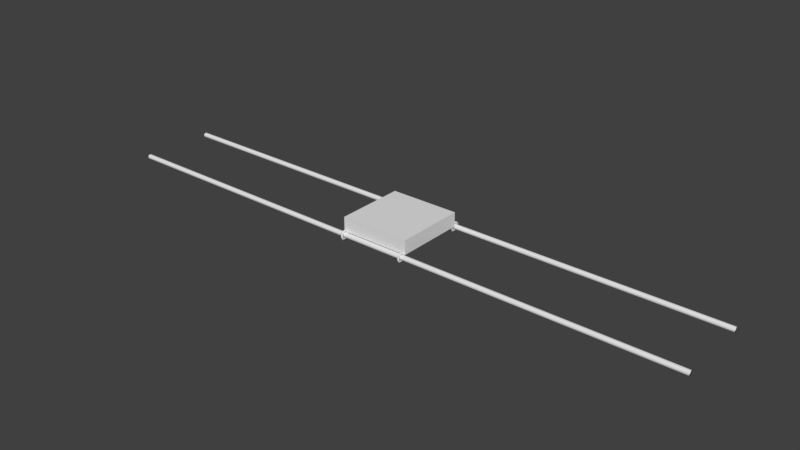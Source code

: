 # Source: Moving_Platform.blend  (saved by Blender 2.79.0; exported with 4.5.12 LTS)
import bpy
from mathutils import Matrix  # noqa: F401  (used for matrix-valued properties, if any)

bpy.ops.wm.read_factory_settings(use_empty=True)
scene = bpy.context.scene
scene.name = 'Scene'

# ---- collections
col_collection_1 = bpy.data.collections.new('Collection 1'); scene.collection.children.link(col_collection_1)

# ---- world
world_world = bpy.data.worlds.new('World'); scene.world = world_world
world_world.color = (0.05088, 0.05088, 0.05088)
world_world.use_sun_shadow = False
world_world.sun_shadow_jitter_overblur = 0.0
world_world.cycles.sampling_method = 'MANUAL'

# ---- meshes
me_cylinder_006 = bpy.data.meshes.new('Cylinder.006')
me_cylinder_006.from_pydata([(0.0, 1.0, -1.0), (0.0, 1.0, 1.0), (0.1951, 0.9808, -1.0), (0.1951, 0.9808, 1.0), (0.3827, 0.9239, -1.0), (0.3827, 0.9239, 1.0), (0.5556, 0.8315, -1.0), (0.5556, 0.8315, 1.0), (0.7071, 0.7071, -1.0), (0.7071, 0.7071, 1.0), (0.8315, 0.5556, -1.0), (0.8315, 0.5556, 1.0), (0.9239, 0.3827, -1.0), (0.9239, 0.3827, 1.0), (0.9808, 0.1951, -1.0), (0.9808, 0.1951, 1.0), (1.0, 7.55e-08, -1.0), (1.0, 7.55e-08, 1.0), (0.9808, -0.1951, -1.0), (0.9808, -0.1951, 1.0), (0.9239, -0.3827, -1.0), (0.9239, -0.3827, 1.0), (0.8315, -0.5556, -1.0), (0.8315, -0.5556, 1.0), (0.7071, -0.7071, -1.0), (0.7071, -0.7071, 1.0), (0.5556, -0.8315, -1.0), (0.5556, -0.8315, 1.0), (0.3827, -0.9239, -1.0), (0.3827, -0.9239, 1.0), (0.1951, -0.9808, -1.0), (0.1951, -0.9808, 1.0), (-3.258e-07, -1.0, -1.0), (-3.258e-07, -1.0, 1.0), (-0.1951, -0.9808, -1.0), (-0.1951, -0.9808, 1.0), (-0.3827, -0.9239, -1.0), (-0.3827, -0.9239, 1.0), (-0.5556, -0.8315, -1.0), (-0.5556, -0.8315, 1.0), (-0.7071, -0.7071, -1.0), (-0.7071, -0.7071, 1.0), (-0.8315, -0.5556, -1.0), (-0.8315, -0.5556, 1.0), (-0.9239, -0.3827, -1.0), (-0.9239, -0.3827, 1.0), (-0.9808, -0.1951, -1.0), (-0.9808, -0.1951, 1.0), (-1.0, 9.656e-07, -1.0), (-1.0, 9.656e-07, 1.0), (-0.9808, 0.1951, -1.0), (-0.9808, 0.1951, 1.0), (-0.9239, 0.3827, -1.0), (-0.9239, 0.3827, 1.0), (-0.8315, 0.5556, -1.0), (-0.8315, 0.5556, 1.0), (-0.7071, 0.7071, -1.0), (-0.7071, 0.7071, 1.0), (-0.5556, 0.8315, -1.0), (-0.5556, 0.8315, 1.0), (-0.3827, 0.9239, -1.0), (-0.3827, 0.9239, 1.0), (-0.1951, 0.9808, -1.0), (-0.1951, 0.9808, 1.0)], [], [(0, 1, 3, 2), (2, 3, 5, 4), (4, 5, 7, 6), (6, 7, 9, 8), (8, 9, 11, 10), (10, 11, 13, 12), (12, 13, 15, 14), (14, 15, 17, 16), (16, 17, 19, 18), (18, 19, 21, 20), (20, 21, 23, 22), (22, 23, 25, 24), (24, 25, 27, 26), (26, 27, 29, 28), (28, 29, 31, 30), (30, 31, 33, 32), (32, 33, 35, 34), (34, 35, 37, 36), (36, 37, 39, 38), (38, 39, 41, 40), (40, 41, 43, 42), (42, 43, 45, 44), (44, 45, 47, 46), (46, 47, 49, 48), (48, 49, 51, 50), (50, 51, 53, 52), (52, 53, 55, 54), (54, 55, 57, 56), (56, 57, 59, 58), (58, 59, 61, 60), (3, 1, 63, 61, 59, 57, 55, 53, 51, 49, 47, 45, 43, 41, 39, 37, 35, 33, 31, 29, 27, 25, 23, 21, 19, 17, 15, 13, 11, 9, 7, 5), (60, 61, 63, 62), (62, 63, 1, 0), (0, 2, 4, 6, 8, 10, 12, 14, 16, 18, 20, 22, 24, 26, 28, 30, 32, 34, 36, 38, 40, 42, 44, 46, 48, 50, 52, 54, 56, 58, 60, 62)])
me_cylinder_006.polygons.foreach_set('use_smooth', [True] * 34)
me_cylinder_006.use_remesh_preserve_volume = False
me_cylinder_006.use_remesh_preserve_attributes = False
me_cylinder_006.use_mirror_vertex_groups = False
me_cylinder_006.update()
me_cylinder_005 = bpy.data.meshes.new('Cylinder.005')
me_cylinder_005.from_pydata([(0.0, 1.0, -1.0), (0.0, 1.0, 1.0), (0.1951, 0.9808, -1.0), (0.1951, 0.9808, 1.0), (0.3827, 0.9239, -1.0), (0.3827, 0.9239, 1.0), (0.5556, 0.8315, -1.0), (0.5556, 0.8315, 1.0), (0.7071, 0.7071, -1.0), (0.7071, 0.7071, 1.0), (0.8315, 0.5556, -1.0), (0.8315, 0.5556, 1.0), (0.9239, 0.3827, -1.0), (0.9239, 0.3827, 1.0), (0.9808, 0.1951, -1.0), (0.9808, 0.1951, 1.0), (1.0, 7.55e-08, -1.0), (1.0, 7.55e-08, 1.0), (0.9808, -0.1951, -1.0), (0.9808, -0.1951, 1.0), (0.9239, -0.3827, -1.0), (0.9239, -0.3827, 1.0), (0.8315, -0.5556, -1.0), (0.8315, -0.5556, 1.0), (0.7071, -0.7071, -1.0), (0.7071, -0.7071, 1.0), (0.5556, -0.8315, -1.0), (0.5556, -0.8315, 1.0), (0.3827, -0.9239, -1.0), (0.3827, -0.9239, 1.0), (0.1951, -0.9808, -1.0), (0.1951, -0.9808, 1.0), (-3.258e-07, -1.0, -1.0), (-3.258e-07, -1.0, 1.0), (-0.1951, -0.9808, -1.0), (-0.1951, -0.9808, 1.0), (-0.3827, -0.9239, -1.0), (-0.3827, -0.9239, 1.0), (-0.5556, -0.8315, -1.0), (-0.5556, -0.8315, 1.0), (-0.7071, -0.7071, -1.0), (-0.7071, -0.7071, 1.0), (-0.8315, -0.5556, -1.0), (-0.8315, -0.5556, 1.0), (-0.9239, -0.3827, -1.0), (-0.9239, -0.3827, 1.0), (-0.9808, -0.1951, -1.0), (-0.9808, -0.1951, 1.0), (-1.0, 9.656e-07, -1.0), (-1.0, 9.656e-07, 1.0), (-0.9808, 0.1951, -1.0), (-0.9808, 0.1951, 1.0), (-0.9239, 0.3827, -1.0), (-0.9239, 0.3827, 1.0), (-0.8315, 0.5556, -1.0), (-0.8315, 0.5556, 1.0), (-0.7071, 0.7071, -1.0), (-0.7071, 0.7071, 1.0), (-0.5556, 0.8315, -1.0), (-0.5556, 0.8315, 1.0), (-0.3827, 0.9239, -1.0), (-0.3827, 0.9239, 1.0), (-0.1951, 0.9808, -1.0), (-0.1951, 0.9808, 1.0)], [], [(0, 1, 3, 2), (2, 3, 5, 4), (4, 5, 7, 6), (6, 7, 9, 8), (8, 9, 11, 10), (10, 11, 13, 12), (12, 13, 15, 14), (14, 15, 17, 16), (16, 17, 19, 18), (18, 19, 21, 20), (20, 21, 23, 22), (22, 23, 25, 24), (24, 25, 27, 26), (26, 27, 29, 28), (28, 29, 31, 30), (30, 31, 33, 32), (32, 33, 35, 34), (34, 35, 37, 36), (36, 37, 39, 38), (38, 39, 41, 40), (40, 41, 43, 42), (42, 43, 45, 44), (44, 45, 47, 46), (46, 47, 49, 48), (48, 49, 51, 50), (50, 51, 53, 52), (52, 53, 55, 54), (54, 55, 57, 56), (56, 57, 59, 58), (58, 59, 61, 60), (3, 1, 63, 61, 59, 57, 55, 53, 51, 49, 47, 45, 43, 41, 39, 37, 35, 33, 31, 29, 27, 25, 23, 21, 19, 17, 15, 13, 11, 9, 7, 5), (60, 61, 63, 62), (62, 63, 1, 0), (0, 2, 4, 6, 8, 10, 12, 14, 16, 18, 20, 22, 24, 26, 28, 30, 32, 34, 36, 38, 40, 42, 44, 46, 48, 50, 52, 54, 56, 58, 60, 62)])
me_cylinder_005.polygons.foreach_set('use_smooth', [True] * 34)
me_cylinder_005.use_remesh_preserve_volume = False
me_cylinder_005.use_remesh_preserve_attributes = False
me_cylinder_005.use_mirror_vertex_groups = False
me_cylinder_005.update()
me_cube_001 = bpy.data.meshes.new('Cube.001')
me_cube_001.from_pydata([(-1.0, -1.0, -1.0), (-1.0, -1.0, 1.0), (-1.0, 1.0, -1.0), (-1.0, 1.0, 1.0), (1.0, -1.0, -1.0), (1.0, -1.0, 1.0), (1.0, 1.0, -1.0), (1.0, 1.0, 1.0), (-0.9121, -1.067, -0.9348), (-0.9311, -1.067, -0.9348), (-0.9121, -1.053, -0.9415), (-0.9311, -1.053, -0.9415), (-0.9121, -1.04, -0.9616), (-0.9311, -1.04, -0.9616), (-0.9121, -1.028, -0.9941), (-0.9311, -1.028, -0.9941), (-0.9121, -1.017, -1.038), (-0.9311, -1.017, -1.038), (-0.9121, -1.008, -1.091), (-0.9311, -1.008, -1.091), (-0.9121, -1.001, -1.152), (-0.9311, -1.001, -1.152), (-0.9121, -0.9973, -1.218), (-0.9311, -0.9973, -1.218), (-0.9121, -0.9959, -1.287), (-0.9311, -0.9959, -1.287), (-0.9121, -0.9973, -1.356), (-0.9311, -0.9973, -1.356), (-0.9121, -1.001, -1.422), (-0.9311, -1.001, -1.422), (-0.9121, -1.008, -1.483), (-0.9311, -1.008, -1.483), (-0.9121, -1.017, -1.536), (-0.9311, -1.017, -1.536), (-0.9121, -1.028, -1.58), (-0.9311, -1.028, -1.58), (-0.9121, -1.04, -1.612), (-0.9311, -1.04, -1.612), (-0.9121, -1.053, -1.632), (-0.9311, -1.053, -1.632), (-0.9121, -1.067, -1.639), (-0.9311, -1.067, -1.639), (-0.9121, -1.081, -1.632), (-0.9311, -1.081, -1.632), (-0.9121, -1.095, -1.612), (-0.9311, -1.095, -1.612), (-0.9121, -1.107, -1.58), (-0.9311, -1.107, -1.58), (-0.9121, -1.118, -1.536), (-0.9311, -1.118, -1.536), (-0.9121, -1.127, -1.483), (-0.9311, -1.127, -1.483), (-0.9121, -1.133, -1.422), (-0.9311, -1.133, -1.422), (-0.9121, -1.137, -1.356), (-0.9311, -1.137, -1.356), (-0.9121, -1.139, -1.287), (-0.9311, -1.139, -1.287), (-0.9121, -1.137, -1.218), (-0.9311, -1.137, -1.218), (-0.9121, -1.133, -1.152), (-0.9311, -1.133, -1.152), (-0.9121, -1.127, -1.091), (-0.9311, -1.127, -1.091), (-0.9121, -1.118, -1.038), (-0.9311, -1.118, -1.038), (-0.9121, -1.107, -0.9941), (-0.9311, -1.107, -0.9941), (-0.9121, -1.095, -0.9616), (-0.9311, -1.095, -0.9616), (-0.9121, -1.081, -0.9415), (-0.9311, -1.081, -0.9415), (-0.9028, -1.067, -0.5897), (-0.9028, -1.04, -0.6031), (-0.9404, -1.04, -0.6031), (-0.9404, -1.067, -0.5897), (-0.9028, -1.013, -0.6428), (-0.9404, -1.013, -0.6428), (-0.9028, -0.9888, -0.7072), (-0.9404, -0.9888, -0.7072), (-0.9028, -0.9674, -0.7939), (-0.9404, -0.9674, -0.7939), (-0.9028, -0.9498, -0.8996), (-0.9404, -0.9498, -0.8996), (-0.9028, -0.9368, -1.02), (-0.9404, -0.9368, -1.02), (-0.9028, -0.9287, -1.151), (-0.9404, -0.9287, -1.151), (-0.9028, -0.926, -1.287), (-0.9404, -0.926, -1.287), (-0.9028, -0.9287, -1.423), (-0.9404, -0.9287, -1.423), (-0.9028, -0.9368, -1.554), (-0.9404, -0.9368, -1.554), (-0.9028, -0.9498, -1.674), (-0.9404, -0.9498, -1.674), (-0.9028, -0.9674, -1.78), (-0.9404, -0.9674, -1.78), (-0.9028, -0.9888, -1.867), (-0.9404, -0.9888, -1.867), (-0.9028, -1.013, -1.931), (-0.9404, -1.013, -1.931), (-0.9028, -1.04, -1.971), (-0.9404, -1.04, -1.971), (-0.9028, -1.067, -1.984), (-0.9404, -1.067, -1.984), (-0.9028, -1.095, -1.971), (-0.9404, -1.095, -1.971), (-0.9028, -1.121, -1.931), (-0.9404, -1.121, -1.931), (-0.9028, -1.146, -1.867), (-0.9404, -1.146, -1.867), (-0.9028, -1.167, -1.78), (-0.9404, -1.167, -1.78), (-0.9028, -1.185, -1.674), (-0.9404, -1.185, -1.674), (-0.9028, -1.198, -1.554), (-0.9404, -1.198, -1.554), (-0.9028, -1.206, -1.423), (-0.9404, -1.206, -1.423), (-0.9028, -1.208, -1.287), (-0.9404, -1.208, -1.287), (-0.9028, -1.206, -1.151), (-0.9404, -1.206, -1.151), (-0.9028, -1.198, -1.02), (-0.9404, -1.198, -1.02), (-0.9028, -1.185, -0.8996), (-0.9404, -1.185, -0.8996), (-0.9028, -1.167, -0.7939), (-0.9404, -1.167, -0.7939), (-0.9028, -1.146, -0.7072), (-0.9404, -1.146, -0.7072), (-0.9028, -1.121, -0.6428), (-0.9404, -1.121, -0.6428), (-0.9028, -1.095, -0.6031), (-0.9404, -1.095, -0.6031), (-0.9121, 1.087, -0.9348), (-0.9311, 1.087, -0.9348), (-0.9121, 1.101, -0.9415), (-0.9311, 1.101, -0.9415), (-0.9121, 1.114, -0.9616), (-0.9311, 1.114, -0.9616), (-0.9121, 1.126, -0.9941), (-0.9311, 1.126, -0.9941), (-0.9121, 1.137, -1.038), (-0.9311, 1.137, -1.038), (-0.9121, 1.146, -1.091), (-0.9311, 1.146, -1.091), (-0.9121, 1.153, -1.152), (-0.9311, 1.153, -1.152), (-0.9121, 1.157, -1.218), (-0.9311, 1.157, -1.218), (-0.9121, 1.158, -1.287), (-0.9311, 1.158, -1.287), (-0.9121, 1.157, -1.356), (-0.9311, 1.157, -1.356), (-0.9121, 1.153, -1.422), (-0.9311, 1.153, -1.422), (-0.9121, 1.146, -1.483), (-0.9311, 1.146, -1.483), (-0.9121, 1.137, -1.536), (-0.9311, 1.137, -1.536), (-0.9121, 1.126, -1.58), (-0.9311, 1.126, -1.58), (-0.9121, 1.114, -1.612), (-0.9311, 1.114, -1.612), (-0.9121, 1.101, -1.632), (-0.9311, 1.101, -1.632), (-0.9121, 1.087, -1.639), (-0.9311, 1.087, -1.639), (-0.9121, 1.073, -1.632), (-0.9311, 1.073, -1.632), (-0.9121, 1.059, -1.612), (-0.9311, 1.059, -1.612), (-0.9121, 1.047, -1.58), (-0.9311, 1.047, -1.58), (-0.9121, 1.036, -1.536), (-0.9311, 1.036, -1.536), (-0.9121, 1.027, -1.483), (-0.9311, 1.027, -1.483), (-0.9121, 1.021, -1.422), (-0.9311, 1.021, -1.422), (-0.9121, 1.017, -1.356), (-0.9311, 1.017, -1.356), (-0.9121, 1.015, -1.287), (-0.9311, 1.015, -1.287), (-0.9121, 1.017, -1.218), (-0.9311, 1.017, -1.218), (-0.9121, 1.021, -1.152), (-0.9311, 1.021, -1.152), (-0.9121, 1.027, -1.091), (-0.9311, 1.027, -1.091), (-0.9121, 1.036, -1.038), (-0.9311, 1.036, -1.038), (-0.9121, 1.047, -0.9941), (-0.9311, 1.047, -0.9941), (-0.9121, 1.059, -0.9616), (-0.9311, 1.059, -0.9616), (-0.9121, 1.073, -0.9415), (-0.9311, 1.073, -0.9415), (-0.9028, 1.087, -0.5897), (-0.9028, 1.114, -0.6031), (-0.9404, 1.114, -0.6031), (-0.9404, 1.087, -0.5897), (-0.9028, 1.141, -0.6428), (-0.9404, 1.141, -0.6428), (-0.9028, 1.165, -0.7072), (-0.9404, 1.165, -0.7072), (-0.9028, 1.186, -0.7939), (-0.9404, 1.186, -0.7939), (-0.9028, 1.204, -0.8996), (-0.9404, 1.204, -0.8996), (-0.9028, 1.217, -1.02), (-0.9404, 1.217, -1.02), (-0.9028, 1.225, -1.151), (-0.9404, 1.225, -1.151), (-0.9028, 1.228, -1.287), (-0.9404, 1.228, -1.287), (-0.9028, 1.225, -1.423), (-0.9404, 1.225, -1.423), (-0.9028, 1.217, -1.554), (-0.9404, 1.217, -1.554), (-0.9028, 1.204, -1.674), (-0.9404, 1.204, -1.674), (-0.9028, 1.186, -1.78), (-0.9404, 1.186, -1.78), (-0.9028, 1.165, -1.867), (-0.9404, 1.165, -1.867), (-0.9028, 1.141, -1.931), (-0.9404, 1.141, -1.931), (-0.9028, 1.114, -1.971), (-0.9404, 1.114, -1.971), (-0.9028, 1.087, -1.984), (-0.9404, 1.087, -1.984), (-0.9028, 1.059, -1.971), (-0.9404, 1.059, -1.971), (-0.9028, 1.033, -1.931), (-0.9404, 1.033, -1.931), (-0.9028, 1.008, -1.867), (-0.9404, 1.008, -1.867), (-0.9028, 0.9868, -1.78), (-0.9404, 0.9868, -1.78), (-0.9028, 0.9692, -1.674), (-0.9404, 0.9692, -1.674), (-0.9028, 0.9562, -1.554), (-0.9404, 0.9562, -1.554), (-0.9028, 0.9482, -1.423), (-0.9404, 0.9482, -1.423), (-0.9028, 0.9454, -1.287), (-0.9404, 0.9454, -1.287), (-0.9028, 0.9482, -1.151), (-0.9404, 0.9482, -1.151), (-0.9028, 0.9562, -1.02), (-0.9404, 0.9562, -1.02), (-0.9028, 0.9692, -0.8996), (-0.9404, 0.9692, -0.8996), (-0.9028, 0.9868, -0.7939), (-0.9404, 0.9868, -0.7939), (-0.9028, 1.008, -0.7072), (-0.9404, 1.008, -0.7072), (-0.9028, 1.033, -0.6428), (-0.9404, 1.033, -0.6428), (-0.9028, 1.059, -0.6031), (-0.9404, 1.059, -0.6031), (0.9481, 1.087, -0.9348), (0.9291, 1.087, -0.9348), (0.9481, 1.101, -0.9415), (0.9291, 1.101, -0.9415), (0.9481, 1.114, -0.9616), (0.9291, 1.114, -0.9616), (0.9481, 1.126, -0.9941), (0.9291, 1.126, -0.9941), (0.9481, 1.137, -1.038), (0.9291, 1.137, -1.038), (0.9481, 1.146, -1.091), (0.9291, 1.146, -1.091), (0.9481, 1.153, -1.152), (0.9291, 1.153, -1.152), (0.9481, 1.157, -1.218), (0.9291, 1.157, -1.218), (0.9481, 1.158, -1.287), (0.9291, 1.158, -1.287), (0.9481, 1.157, -1.356), (0.9291, 1.157, -1.356), (0.9481, 1.153, -1.422), (0.9291, 1.153, -1.422), (0.9481, 1.146, -1.483), (0.9291, 1.146, -1.483), (0.9481, 1.137, -1.536), (0.9291, 1.137, -1.536), (0.9481, 1.126, -1.58), (0.9291, 1.126, -1.58), (0.9481, 1.114, -1.612), (0.9291, 1.114, -1.612), (0.9481, 1.101, -1.632), (0.9291, 1.101, -1.632), (0.9481, 1.087, -1.639), (0.9291, 1.087, -1.639), (0.9481, 1.073, -1.632), (0.9291, 1.073, -1.632), (0.9481, 1.059, -1.612), (0.9291, 1.059, -1.612), (0.9481, 1.047, -1.58), (0.9291, 1.047, -1.58), (0.9481, 1.036, -1.536), (0.9291, 1.036, -1.536), (0.9481, 1.027, -1.483), (0.9291, 1.027, -1.483), (0.9481, 1.021, -1.422), (0.9291, 1.021, -1.422), (0.9481, 1.017, -1.356), (0.9291, 1.017, -1.356), (0.9481, 1.015, -1.287), (0.9291, 1.015, -1.287), (0.9481, 1.017, -1.218), (0.9291, 1.017, -1.218), (0.9481, 1.021, -1.152), (0.9291, 1.021, -1.152), (0.9481, 1.027, -1.091), (0.9291, 1.027, -1.091), (0.9481, 1.036, -1.038), (0.9291, 1.036, -1.038), (0.9481, 1.047, -0.9941), (0.9291, 1.047, -0.9941), (0.9481, 1.059, -0.9616), (0.9291, 1.059, -0.9616), (0.9481, 1.073, -0.9415), (0.9291, 1.073, -0.9415), (0.9574, 1.087, -0.5897), (0.9574, 1.114, -0.6031), (0.9198, 1.114, -0.6031), (0.9198, 1.087, -0.5897), (0.9574, 1.141, -0.6428), (0.9198, 1.141, -0.6428), (0.9574, 1.165, -0.7072), (0.9198, 1.165, -0.7072), (0.9574, 1.186, -0.7939), (0.9198, 1.186, -0.7939), (0.9574, 1.204, -0.8996), (0.9198, 1.204, -0.8996), (0.9574, 1.217, -1.02), (0.9198, 1.217, -1.02), (0.9574, 1.225, -1.151), (0.9198, 1.225, -1.151), (0.9574, 1.228, -1.287), (0.9198, 1.228, -1.287), (0.9574, 1.225, -1.423), (0.9198, 1.225, -1.423), (0.9574, 1.217, -1.554), (0.9198, 1.217, -1.554), (0.9574, 1.204, -1.674), (0.9198, 1.204, -1.674), (0.9574, 1.186, -1.78), (0.9198, 1.186, -1.78), (0.9574, 1.165, -1.867), (0.9198, 1.165, -1.867), (0.9574, 1.141, -1.931), (0.9198, 1.141, -1.931), (0.9574, 1.114, -1.971), (0.9198, 1.114, -1.971), (0.9574, 1.087, -1.984), (0.9198, 1.087, -1.984), (0.9574, 1.059, -1.971), (0.9198, 1.059, -1.971), (0.9574, 1.033, -1.931), (0.9198, 1.033, -1.931), (0.9574, 1.008, -1.867), (0.9198, 1.008, -1.867), (0.9574, 0.9868, -1.78), (0.9198, 0.9868, -1.78), (0.9574, 0.9692, -1.674), (0.9198, 0.9692, -1.674), (0.9574, 0.9562, -1.554), (0.9198, 0.9562, -1.554), (0.9574, 0.9482, -1.423), (0.9198, 0.9482, -1.423), (0.9574, 0.9454, -1.287), (0.9198, 0.9454, -1.287), (0.9574, 0.9482, -1.151), (0.9198, 0.9482, -1.151), (0.9574, 0.9562, -1.02), (0.9198, 0.9562, -1.02), (0.9574, 0.9692, -0.8996), (0.9198, 0.9692, -0.8996), (0.9574, 0.9868, -0.7939), (0.9198, 0.9868, -0.7939), (0.9574, 1.008, -0.7072), (0.9198, 1.008, -0.7072), (0.9574, 1.033, -0.6428), (0.9198, 1.033, -0.6428), (0.9574, 1.059, -0.6031), (0.9198, 1.059, -0.6031), (0.9481, -1.067, -0.9348), (0.9291, -1.067, -0.9348), (0.9481, -1.053, -0.9415), (0.9291, -1.053, -0.9415), (0.9481, -1.04, -0.9616), (0.9291, -1.04, -0.9616), (0.9481, -1.028, -0.9941), (0.9291, -1.028, -0.9941), (0.9481, -1.017, -1.038), (0.9291, -1.017, -1.038), (0.9481, -1.008, -1.091), (0.9291, -1.008, -1.091), (0.9481, -1.001, -1.152), (0.9291, -1.001, -1.152), (0.9481, -0.9973, -1.218), (0.9291, -0.9973, -1.218), (0.9481, -0.9959, -1.287), (0.9291, -0.9959, -1.287), (0.9481, -0.9973, -1.356), (0.9291, -0.9973, -1.356), (0.9481, -1.001, -1.422), (0.9291, -1.001, -1.422), (0.9481, -1.008, -1.483), (0.9291, -1.008, -1.483), (0.9481, -1.017, -1.536), (0.9291, -1.017, -1.536), (0.9481, -1.028, -1.58), (0.9291, -1.028, -1.58), (0.9481, -1.04, -1.612), (0.9291, -1.04, -1.612), (0.9481, -1.053, -1.632), (0.9291, -1.053, -1.632), (0.9481, -1.067, -1.639), (0.9291, -1.067, -1.639), (0.9481, -1.081, -1.632), (0.9291, -1.081, -1.632), (0.9481, -1.095, -1.612), (0.9291, -1.095, -1.612), (0.9481, -1.107, -1.58), (0.9291, -1.107, -1.58), (0.9481, -1.118, -1.536), (0.9291, -1.118, -1.536), (0.9481, -1.127, -1.483), (0.9291, -1.127, -1.483), (0.9481, -1.133, -1.422), (0.9291, -1.133, -1.422), (0.9481, -1.137, -1.356), (0.9291, -1.137, -1.356), (0.9481, -1.139, -1.287), (0.9291, -1.139, -1.287), (0.9481, -1.137, -1.218), (0.9291, -1.137, -1.218), (0.9481, -1.133, -1.152), (0.9291, -1.133, -1.152), (0.9481, -1.127, -1.091), (0.9291, -1.127, -1.091), (0.9481, -1.118, -1.038), (0.9291, -1.118, -1.038), (0.9481, -1.107, -0.9941), (0.9291, -1.107, -0.9941), (0.9481, -1.095, -0.9616), (0.9291, -1.095, -0.9616), (0.9481, -1.081, -0.9415), (0.9291, -1.081, -0.9415), (0.9574, -1.067, -0.5897), (0.9574, -1.04, -0.6031), (0.9198, -1.04, -0.6031), (0.9198, -1.067, -0.5897), (0.9574, -1.013, -0.6428), (0.9198, -1.013, -0.6428), (0.9574, -0.9888, -0.7072), (0.9198, -0.9888, -0.7072), (0.9574, -0.9674, -0.7939), (0.9198, -0.9674, -0.7939), (0.9574, -0.9498, -0.8996), (0.9198, -0.9498, -0.8996), (0.9574, -0.9368, -1.02), (0.9198, -0.9368, -1.02), (0.9574, -0.9287, -1.151), (0.9198, -0.9287, -1.151), (0.9574, -0.926, -1.287), (0.9198, -0.926, -1.287), (0.9574, -0.9287, -1.423), (0.9198, -0.9287, -1.423), (0.9574, -0.9368, -1.554), (0.9198, -0.9368, -1.554), (0.9574, -0.9498, -1.674), (0.9198, -0.9498, -1.674), (0.9574, -0.9674, -1.78), (0.9198, -0.9674, -1.78), (0.9574, -0.9888, -1.867), (0.9198, -0.9888, -1.867), (0.9574, -1.013, -1.931), (0.9198, -1.013, -1.931), (0.9574, -1.04, -1.971), (0.9198, -1.04, -1.971), (0.9574, -1.067, -1.984), (0.9198, -1.067, -1.984), (0.9574, -1.095, -1.971), (0.9198, -1.095, -1.971), (0.9574, -1.121, -1.931), (0.9198, -1.121, -1.931), (0.9574, -1.146, -1.867), (0.9198, -1.146, -1.867), (0.9574, -1.167, -1.78), (0.9198, -1.167, -1.78), (0.9574, -1.185, -1.674), (0.9198, -1.185, -1.674), (0.9574, -1.198, -1.554), (0.9198, -1.198, -1.554), (0.9574, -1.206, -1.423), (0.9198, -1.206, -1.423), (0.9574, -1.208, -1.287), (0.9198, -1.208, -1.287), (0.9574, -1.206, -1.151), (0.9198, -1.206, -1.151), (0.9574, -1.198, -1.02), (0.9198, -1.198, -1.02), (0.9574, -1.185, -0.8996), (0.9198, -1.185, -0.8996), (0.9574, -1.167, -0.7939), (0.9198, -1.167, -0.7939), (0.9574, -1.146, -0.7072), (0.9198, -1.146, -0.7072), (0.9574, -1.121, -0.6428), (0.9198, -1.121, -0.6428), (0.9574, -1.095, -0.6031), (0.9198, -1.095, -0.6031)], [], [(0, 1, 3, 2), (2, 3, 7, 6), (6, 7, 5, 4), (4, 5, 1, 0), (2, 6, 4, 0), (7, 3, 1, 5), (8, 9, 11, 10), (10, 11, 13, 12), (12, 13, 15, 14), (14, 15, 17, 16), (16, 17, 19, 18), (18, 19, 21, 20), (20, 21, 23, 22), (22, 23, 25, 24), (24, 25, 27, 26), (26, 27, 29, 28), (28, 29, 31, 30), (30, 31, 33, 32), (32, 33, 35, 34), (34, 35, 37, 36), (36, 37, 39, 38), (38, 39, 41, 40), (40, 41, 43, 42), (42, 43, 45, 44), (44, 45, 47, 46), (46, 47, 49, 48), (48, 49, 51, 50), (50, 51, 53, 52), (52, 53, 55, 54), (54, 55, 57, 56), (56, 57, 59, 58), (58, 59, 61, 60), (60, 61, 63, 62), (62, 63, 65, 64), (64, 65, 67, 66), (66, 67, 69, 68), (68, 69, 71, 70), (70, 71, 9, 8), (72, 73, 74, 75), (73, 76, 77, 74), (76, 78, 79, 77), (78, 80, 81, 79), (80, 82, 83, 81), (82, 84, 85, 83), (84, 86, 87, 85), (86, 88, 89, 87), (88, 90, 91, 89), (90, 92, 93, 91), (92, 94, 95, 93), (94, 96, 97, 95), (96, 98, 99, 97), (98, 100, 101, 99), (100, 102, 103, 101), (102, 104, 105, 103), (104, 106, 107, 105), (106, 108, 109, 107), (108, 110, 111, 109), (110, 112, 113, 111), (112, 114, 115, 113), (114, 116, 117, 115), (116, 118, 119, 117), (118, 120, 121, 119), (120, 122, 123, 121), (122, 124, 125, 123), (124, 126, 127, 125), (126, 128, 129, 127), (128, 130, 131, 129), (130, 132, 133, 131), (132, 134, 135, 133), (134, 72, 75, 135), (64, 128, 126, 62), (45, 109, 111, 47), (12, 76, 73, 10), (63, 127, 129, 65), (30, 94, 92, 28), (11, 74, 77, 13), (48, 112, 110, 46), (29, 93, 95, 31), (66, 130, 128, 64), (47, 111, 113, 49), (14, 78, 76, 12), (65, 129, 131, 67), (32, 96, 94, 30), (13, 77, 79, 15), (50, 114, 112, 48), (31, 95, 97, 33), (68, 132, 130, 66), (49, 113, 115, 51), (16, 80, 78, 14), (67, 131, 133, 69), (34, 98, 96, 32), (15, 79, 81, 17), (52, 116, 114, 50), (33, 97, 99, 35), (70, 134, 132, 68), (51, 115, 117, 53), (18, 82, 80, 16), (69, 133, 135, 71), (36, 100, 98, 34), (17, 81, 83, 19), (54, 118, 116, 52), (35, 99, 101, 37), (8, 72, 134, 70), (53, 117, 119, 55), (20, 84, 82, 18), (71, 135, 75, 9), (38, 102, 100, 36), (19, 83, 85, 21), (56, 120, 118, 54), (37, 101, 103, 39), (55, 119, 121, 57), (22, 86, 84, 20), (40, 104, 102, 38), (21, 85, 87, 23), (58, 122, 120, 56), (39, 103, 105, 41), (57, 121, 123, 59), (24, 88, 86, 22), (42, 106, 104, 40), (23, 87, 89, 25), (60, 124, 122, 58), (41, 105, 107, 43), (59, 123, 125, 61), (26, 90, 88, 24), (44, 108, 106, 42), (25, 89, 91, 27), (10, 73, 72, 8), (62, 126, 124, 60), (43, 107, 109, 45), (9, 75, 74, 11), (61, 125, 127, 63), (28, 92, 90, 26), (46, 110, 108, 44), (27, 91, 93, 29), (136, 137, 139, 138), (138, 139, 141, 140), (140, 141, 143, 142), (142, 143, 145, 144), (144, 145, 147, 146), (146, 147, 149, 148), (148, 149, 151, 150), (150, 151, 153, 152), (152, 153, 155, 154), (154, 155, 157, 156), (156, 157, 159, 158), (158, 159, 161, 160), (160, 161, 163, 162), (162, 163, 165, 164), (164, 165, 167, 166), (166, 167, 169, 168), (168, 169, 171, 170), (170, 171, 173, 172), (172, 173, 175, 174), (174, 175, 177, 176), (176, 177, 179, 178), (178, 179, 181, 180), (180, 181, 183, 182), (182, 183, 185, 184), (184, 185, 187, 186), (186, 187, 189, 188), (188, 189, 191, 190), (190, 191, 193, 192), (192, 193, 195, 194), (194, 195, 197, 196), (196, 197, 199, 198), (198, 199, 137, 136), (200, 201, 202, 203), (201, 204, 205, 202), (204, 206, 207, 205), (206, 208, 209, 207), (208, 210, 211, 209), (210, 212, 213, 211), (212, 214, 215, 213), (214, 216, 217, 215), (216, 218, 219, 217), (218, 220, 221, 219), (220, 222, 223, 221), (222, 224, 225, 223), (224, 226, 227, 225), (226, 228, 229, 227), (228, 230, 231, 229), (230, 232, 233, 231), (232, 234, 235, 233), (234, 236, 237, 235), (236, 238, 239, 237), (238, 240, 241, 239), (240, 242, 243, 241), (242, 244, 245, 243), (244, 246, 247, 245), (246, 248, 249, 247), (248, 250, 251, 249), (250, 252, 253, 251), (252, 254, 255, 253), (254, 256, 257, 255), (256, 258, 259, 257), (258, 260, 261, 259), (260, 262, 263, 261), (262, 200, 203, 263), (192, 256, 254, 190), (173, 237, 239, 175), (140, 204, 201, 138), (191, 255, 257, 193), (158, 222, 220, 156), (139, 202, 205, 141), (176, 240, 238, 174), (157, 221, 223, 159), (194, 258, 256, 192), (175, 239, 241, 177), (142, 206, 204, 140), (193, 257, 259, 195), (160, 224, 222, 158), (141, 205, 207, 143), (178, 242, 240, 176), (159, 223, 225, 161), (196, 260, 258, 194), (177, 241, 243, 179), (144, 208, 206, 142), (195, 259, 261, 197), (162, 226, 224, 160), (143, 207, 209, 145), (180, 244, 242, 178), (161, 225, 227, 163), (198, 262, 260, 196), (179, 243, 245, 181), (146, 210, 208, 144), (197, 261, 263, 199), (164, 228, 226, 162), (145, 209, 211, 147), (182, 246, 244, 180), (163, 227, 229, 165), (136, 200, 262, 198), (181, 245, 247, 183), (148, 212, 210, 146), (199, 263, 203, 137), (166, 230, 228, 164), (147, 211, 213, 149), (184, 248, 246, 182), (165, 229, 231, 167), (183, 247, 249, 185), (150, 214, 212, 148), (168, 232, 230, 166), (149, 213, 215, 151), (186, 250, 248, 184), (167, 231, 233, 169), (185, 249, 251, 187), (152, 216, 214, 150), (170, 234, 232, 168), (151, 215, 217, 153), (188, 252, 250, 186), (169, 233, 235, 171), (187, 251, 253, 189), (154, 218, 216, 152), (172, 236, 234, 170), (153, 217, 219, 155), (138, 201, 200, 136), (190, 254, 252, 188), (171, 235, 237, 173), (137, 203, 202, 139), (189, 253, 255, 191), (156, 220, 218, 154), (174, 238, 236, 172), (155, 219, 221, 157), (264, 265, 267, 266), (266, 267, 269, 268), (268, 269, 271, 270), (270, 271, 273, 272), (272, 273, 275, 274), (274, 275, 277, 276), (276, 277, 279, 278), (278, 279, 281, 280), (280, 281, 283, 282), (282, 283, 285, 284), (284, 285, 287, 286), (286, 287, 289, 288), (288, 289, 291, 290), (290, 291, 293, 292), (292, 293, 295, 294), (294, 295, 297, 296), (296, 297, 299, 298), (298, 299, 301, 300), (300, 301, 303, 302), (302, 303, 305, 304), (304, 305, 307, 306), (306, 307, 309, 308), (308, 309, 311, 310), (310, 311, 313, 312), (312, 313, 315, 314), (314, 315, 317, 316), (316, 317, 319, 318), (318, 319, 321, 320), (320, 321, 323, 322), (322, 323, 325, 324), (324, 325, 327, 326), (326, 327, 265, 264), (328, 329, 330, 331), (329, 332, 333, 330), (332, 334, 335, 333), (334, 336, 337, 335), (336, 338, 339, 337), (338, 340, 341, 339), (340, 342, 343, 341), (342, 344, 345, 343), (344, 346, 347, 345), (346, 348, 349, 347), (348, 350, 351, 349), (350, 352, 353, 351), (352, 354, 355, 353), (354, 356, 357, 355), (356, 358, 359, 357), (358, 360, 361, 359), (360, 362, 363, 361), (362, 364, 365, 363), (364, 366, 367, 365), (366, 368, 369, 367), (368, 370, 371, 369), (370, 372, 373, 371), (372, 374, 375, 373), (374, 376, 377, 375), (376, 378, 379, 377), (378, 380, 381, 379), (380, 382, 383, 381), (382, 384, 385, 383), (384, 386, 387, 385), (386, 388, 389, 387), (388, 390, 391, 389), (390, 328, 331, 391), (320, 384, 382, 318), (301, 365, 367, 303), (268, 332, 329, 266), (319, 383, 385, 321), (286, 350, 348, 284), (267, 330, 333, 269), (304, 368, 366, 302), (285, 349, 351, 287), (322, 386, 384, 320), (303, 367, 369, 305), (270, 334, 332, 268), (321, 385, 387, 323), (288, 352, 350, 286), (269, 333, 335, 271), (306, 370, 368, 304), (287, 351, 353, 289), (324, 388, 386, 322), (305, 369, 371, 307), (272, 336, 334, 270), (323, 387, 389, 325), (290, 354, 352, 288), (271, 335, 337, 273), (308, 372, 370, 306), (289, 353, 355, 291), (326, 390, 388, 324), (307, 371, 373, 309), (274, 338, 336, 272), (325, 389, 391, 327), (292, 356, 354, 290), (273, 337, 339, 275), (310, 374, 372, 308), (291, 355, 357, 293), (264, 328, 390, 326), (309, 373, 375, 311), (276, 340, 338, 274), (327, 391, 331, 265), (294, 358, 356, 292), (275, 339, 341, 277), (312, 376, 374, 310), (293, 357, 359, 295), (311, 375, 377, 313), (278, 342, 340, 276), (296, 360, 358, 294), (277, 341, 343, 279), (314, 378, 376, 312), (295, 359, 361, 297), (313, 377, 379, 315), (280, 344, 342, 278), (298, 362, 360, 296), (279, 343, 345, 281), (316, 380, 378, 314), (297, 361, 363, 299), (315, 379, 381, 317), (282, 346, 344, 280), (300, 364, 362, 298), (281, 345, 347, 283), (266, 329, 328, 264), (318, 382, 380, 316), (299, 363, 365, 301), (265, 331, 330, 267), (317, 381, 383, 319), (284, 348, 346, 282), (302, 366, 364, 300), (283, 347, 349, 285), (392, 393, 395, 394), (394, 395, 397, 396), (396, 397, 399, 398), (398, 399, 401, 400), (400, 401, 403, 402), (402, 403, 405, 404), (404, 405, 407, 406), (406, 407, 409, 408), (408, 409, 411, 410), (410, 411, 413, 412), (412, 413, 415, 414), (414, 415, 417, 416), (416, 417, 419, 418), (418, 419, 421, 420), (420, 421, 423, 422), (422, 423, 425, 424), (424, 425, 427, 426), (426, 427, 429, 428), (428, 429, 431, 430), (430, 431, 433, 432), (432, 433, 435, 434), (434, 435, 437, 436), (436, 437, 439, 438), (438, 439, 441, 440), (440, 441, 443, 442), (442, 443, 445, 444), (444, 445, 447, 446), (446, 447, 449, 448), (448, 449, 451, 450), (450, 451, 453, 452), (452, 453, 455, 454), (454, 455, 393, 392), (456, 457, 458, 459), (457, 460, 461, 458), (460, 462, 463, 461), (462, 464, 465, 463), (464, 466, 467, 465), (466, 468, 469, 467), (468, 470, 471, 469), (470, 472, 473, 471), (472, 474, 475, 473), (474, 476, 477, 475), (476, 478, 479, 477), (478, 480, 481, 479), (480, 482, 483, 481), (482, 484, 485, 483), (484, 486, 487, 485), (486, 488, 489, 487), (488, 490, 491, 489), (490, 492, 493, 491), (492, 494, 495, 493), (494, 496, 497, 495), (496, 498, 499, 497), (498, 500, 501, 499), (500, 502, 503, 501), (502, 504, 505, 503), (504, 506, 507, 505), (506, 508, 509, 507), (508, 510, 511, 509), (510, 512, 513, 511), (512, 514, 515, 513), (514, 516, 517, 515), (516, 518, 519, 517), (518, 456, 459, 519), (448, 512, 510, 446), (429, 493, 495, 431), (396, 460, 457, 394), (447, 511, 513, 449), (414, 478, 476, 412), (395, 458, 461, 397), (432, 496, 494, 430), (413, 477, 479, 415), (450, 514, 512, 448), (431, 495, 497, 433), (398, 462, 460, 396), (449, 513, 515, 451), (416, 480, 478, 414), (397, 461, 463, 399), (434, 498, 496, 432), (415, 479, 481, 417), (452, 516, 514, 450), (433, 497, 499, 435), (400, 464, 462, 398), (451, 515, 517, 453), (418, 482, 480, 416), (399, 463, 465, 401), (436, 500, 498, 434), (417, 481, 483, 419), (454, 518, 516, 452), (435, 499, 501, 437), (402, 466, 464, 400), (453, 517, 519, 455), (420, 484, 482, 418), (401, 465, 467, 403), (438, 502, 500, 436), (419, 483, 485, 421), (392, 456, 518, 454), (437, 501, 503, 439), (404, 468, 466, 402), (455, 519, 459, 393), (422, 486, 484, 420), (403, 467, 469, 405), (440, 504, 502, 438), (421, 485, 487, 423), (439, 503, 505, 441), (406, 470, 468, 404), (424, 488, 486, 422), (405, 469, 471, 407), (442, 506, 504, 440), (423, 487, 489, 425), (441, 505, 507, 443), (408, 472, 470, 406), (426, 490, 488, 424), (407, 471, 473, 409), (444, 508, 506, 442), (425, 489, 491, 427), (443, 507, 509, 445), (410, 474, 472, 408), (428, 492, 490, 426), (409, 473, 475, 411), (394, 457, 456, 392), (446, 510, 508, 444), (427, 491, 493, 429), (393, 459, 458, 395), (445, 509, 511, 447), (412, 476, 474, 410), (430, 494, 492, 428), (411, 475, 477, 413)])
me_cube_001.polygons.foreach_set('use_smooth', [0, 0, 0, 0, 0, 0, 1, 1, 1, 1, 1, 1, 1, 1, 1, 1, 1, 1, 1, 1, 1, 1, 1, 1, 1, 1, 1, 1, 1, 1, 1, 1, 1, 1, 1, 1, 1, 1, 1, 1, 1, 1, 1, 1, 1, 1, 1, 1, 1, 1, 1, 1, 1, 1, 1, 1, 1, 1, 1, 1, 1, 1, 1, 1, 1, 1, 1, 1, 1, 1, 1, 1, 1, 1, 1, 1, 1, 1, 1, 1, 1, 1, 1, 1, 1, 1, 1, 1, 1, 1, 1, 1, 1, 1, 1, 1, 1, 1, 1, 1, 1, 1, 1, 1, 1, 1, 1, 1, 1, 1, 1, 1, 1, 1, 1, 1, 1, 1, 1, 1, 1, 1, 1, 1, 1, 1, 1, 1, 1, 1, 1, 1, 1, 1, 1, 1, 1, 1, 1, 1, 1, 1, 1, 1, 1, 1, 1, 1, 1, 1, 1, 1, 1, 1, 1, 1, 1, 1, 1, 1, 1, 1, 1, 1, 1, 1, 1, 1, 1, 1, 1, 1, 1, 1, 1, 1, 1, 1, 1, 1, 1, 1, 1, 1, 1, 1, 1, 1, 1, 1, 1, 1, 1, 1, 1, 1, 1, 1, 1, 1, 1, 1, 1, 1, 1, 1, 1, 1, 1, 1, 1, 1, 1, 1, 1, 1, 1, 1, 1, 1, 1, 1, 1, 1, 1, 1, 1, 1, 1, 1, 1, 1, 1, 1, 1, 1, 1, 1, 1, 1, 1, 1, 1, 1, 1, 1, 1, 1, 1, 1, 1, 1, 1, 1, 1, 1, 1, 1, 1, 1, 1, 1, 1, 1, 1, 1, 1, 1, 1, 1, 1, 1, 1, 1, 1, 1, 1, 1, 1, 1, 1, 1, 1, 1, 1, 1, 1, 1, 1, 1, 1, 1, 1, 1, 1, 1, 1, 1, 1, 1, 1, 1, 1, 1, 1, 1, 1, 1, 1, 1, 1, 1, 1, 1, 1, 1, 1, 1, 1, 1, 1, 1, 1, 1, 1, 1, 1, 1, 1, 1, 1, 1, 1, 1, 1, 1, 1, 1, 1, 1, 1, 1, 1, 1, 1, 1, 1, 1, 1, 1, 1, 1, 1, 1, 1, 1, 1, 1, 1, 1, 1, 1, 1, 1, 1, 1, 1, 1, 1, 1, 1, 1, 1, 1, 1, 1, 1, 1, 1, 1, 1, 1, 1, 1, 1, 1, 1, 1, 1, 1, 1, 1, 1, 1, 1, 1, 1, 1, 1, 1, 1, 1, 1, 1, 1, 1, 1, 1, 1, 1, 1, 1, 1, 1, 1, 1, 1, 1, 1, 1, 1, 1, 1, 1, 1, 1, 1, 1, 1, 1, 1, 1, 1, 1, 1, 1, 1, 1, 1, 1, 1, 1, 1, 1, 1, 1, 1, 1, 1, 1, 1, 1, 1, 1, 1, 1, 1, 1, 1, 1, 1, 1, 1, 1, 1, 1, 1, 1, 1, 1, 1, 1, 1, 1, 1, 1, 1, 1, 1, 1, 1, 1, 1, 1, 1, 1, 1, 1, 1, 1, 1, 1, 1, 1, 1, 1, 1, 1, 1, 1, 1, 1, 1, 1, 1, 1, 1, 1, 1, 1, 1, 1, 1, 1, 1, 1, 1, 1])
me_cube_001.use_remesh_preserve_volume = False
me_cube_001.use_remesh_preserve_attributes = False
me_cube_001.use_mirror_vertex_groups = False
me_cube_001.update()

# ---- objects
ob_cylinder_005 = bpy.data.objects.new('Cylinder.005', me_cylinder_006)
ob_cylinder_004 = bpy.data.objects.new('Cylinder.004', me_cylinder_005)
ob_cube = bpy.data.objects.new('Cube', me_cube_001)

# ---- transforms, parenting, visibility, modifiers, constraints
ob_cylinder_005.location = (0.0, -1.066, 0.694)
ob_cylinder_005.rotation_euler = (1.571, -0.0, 1.571)
ob_cylinder_005.scale = (0.06918, 0.06918, 8.667)
ob_cylinder_005.lineart.crease_threshold = 0.0
ob_cylinder_004.location = (0.0, 1.088, 0.694)
ob_cylinder_004.rotation_euler = (1.571, -0.0, 1.571)
ob_cylinder_004.scale = (0.06918, 0.06918, 8.667)
ob_cylinder_004.lineart.crease_threshold = 0.0
ob_cube.location = (0.0, 0.0, 0.9461)
ob_cube.scale = (1.0, 1.0, 0.2025)
ob_cube.lineart.crease_threshold = 0.0

# ---- collection membership
col_collection_1.objects.link(ob_cylinder_005)
col_collection_1.objects.link(ob_cylinder_004)
col_collection_1.objects.link(ob_cube)

# ---- scene / render settings (as saved in the file)
scene.frame_start = 1; scene.frame_end = 250; scene.frame_set(1)
scene.render.engine = 'BLENDER_EEVEE_NEXT'
scene.render.resolution_percentage = 50
scene.render.dither_intensity = 0.0
scene.cycles.use_denoising = False
scene.cycles.samples = 128
scene.cycles.sampling_pattern = 'TABULATED_SOBOL'
scene.cycles.use_adaptive_sampling = False
scene.cycles.use_light_tree = False
scene.cycles.blur_glossy = 0.0
scene.cycles.sample_clamp_indirect = 0.0
scene.view_settings.view_transform = 'Standard'
bpy.context.view_layer.update()

# ---- added for rendering (the .blend has no active camera and no usable light): camera, sun
cam_auto = bpy.data.cameras.new('AutoCamera')
cam_auto.lens = 50.0
cam_auto.sensor_width = 36.0
cam_auto.clip_end = 1000.0
ob_auto_camera = bpy.data.objects.new('AutoCamera', cam_auto)
scene.collection.objects.link(ob_auto_camera)
ob_auto_camera.location = (16.2046, -19.4358, 13.8101)
ob_auto_camera.rotation_euler = (1.09748, -7.21219e-08, 0.694738)
scene.camera = ob_auto_camera
light_auto_sun = bpy.data.lights.new('AutoSun', 'SUN')
light_auto_sun.energy = 3.0
light_auto_sun.angle = 0.0523599
ob_auto_sun = bpy.data.objects.new('AutoSun', light_auto_sun)
scene.collection.objects.link(ob_auto_sun)
ob_auto_sun.rotation_euler = (0.872665, 0.174533, 0.523599)
bpy.context.view_layer.update()
